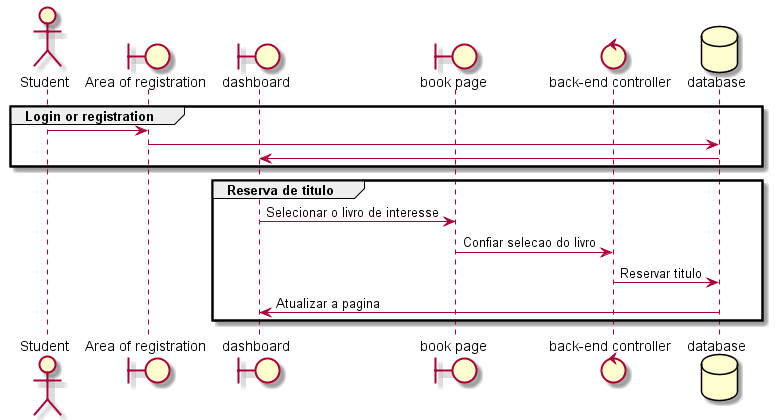

The diagram above was rendered by PlantUML. Its source (embedded in the PNG):
@startuml


actor       Student      as student


boundary "Area of registration" as register
boundary dashboard as dashboard

boundary "book page" as book


control "back-end controller" as controller

database    database    as database

group Login or registration

student -> register
register -> database
database -> dashboard

end


group Reserva de titulo 
dashboard -> book : Selecionar o livro de interesse
book -> controller : Confiar selecao do livro

controller -> database : Reservar titulo
database -> dashboard : Atualizar a pagina
end










@enduml